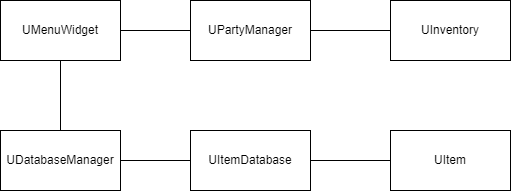

The diagram above was exported from draw.io. Its source (the exported page's mxGraphModel, read from the mxfile embedded in the PNG):
<mxGraphModel dx="1391" dy="794" grid="1" gridSize="10" guides="1" tooltips="1" connect="1" arrows="1" fold="1" page="1" pageScale="1" pageWidth="827" pageHeight="1169" math="0" shadow="0">
  <root>
    <mxCell id="0" />
    <mxCell id="1" parent="0" />
    <mxCell id="O84Z-eQxx_8-yRPFIegB-1" value="" style="rounded=0;whiteSpace=wrap;html=1;" vertex="1" parent="1">
      <mxGeometry x="130" y="130" width="120" height="60" as="geometry" />
    </mxCell>
    <mxCell id="O84Z-eQxx_8-yRPFIegB-2" value="UMenuWidget" style="text;html=1;strokeColor=none;fillColor=none;align=center;verticalAlign=middle;whiteSpace=wrap;rounded=0;" vertex="1" parent="1">
      <mxGeometry x="160" y="145" width="60" height="30" as="geometry" />
    </mxCell>
    <mxCell id="O84Z-eQxx_8-yRPFIegB-3" value="" style="rounded=0;whiteSpace=wrap;html=1;" vertex="1" parent="1">
      <mxGeometry x="320" y="130" width="120" height="60" as="geometry" />
    </mxCell>
    <mxCell id="O84Z-eQxx_8-yRPFIegB-4" value="UPartyManager" style="text;html=1;strokeColor=none;fillColor=none;align=center;verticalAlign=middle;whiteSpace=wrap;rounded=0;" vertex="1" parent="1">
      <mxGeometry x="350" y="145" width="60" height="30" as="geometry" />
    </mxCell>
    <mxCell id="O84Z-eQxx_8-yRPFIegB-5" value="" style="rounded=0;whiteSpace=wrap;html=1;" vertex="1" parent="1">
      <mxGeometry x="520" y="130" width="120" height="60" as="geometry" />
    </mxCell>
    <mxCell id="O84Z-eQxx_8-yRPFIegB-6" value="UInventory" style="text;html=1;strokeColor=none;fillColor=none;align=center;verticalAlign=middle;whiteSpace=wrap;rounded=0;" vertex="1" parent="1">
      <mxGeometry x="550" y="145" width="60" height="30" as="geometry" />
    </mxCell>
    <mxCell id="O84Z-eQxx_8-yRPFIegB-7" value="" style="rounded=0;whiteSpace=wrap;html=1;" vertex="1" parent="1">
      <mxGeometry x="130" y="260" width="120" height="60" as="geometry" />
    </mxCell>
    <mxCell id="O84Z-eQxx_8-yRPFIegB-8" value="UDatabaseManager" style="text;html=1;strokeColor=none;fillColor=none;align=center;verticalAlign=middle;whiteSpace=wrap;rounded=0;" vertex="1" parent="1">
      <mxGeometry x="160" y="275" width="60" height="30" as="geometry" />
    </mxCell>
    <mxCell id="O84Z-eQxx_8-yRPFIegB-9" value="" style="rounded=0;whiteSpace=wrap;html=1;" vertex="1" parent="1">
      <mxGeometry x="320" y="260" width="120" height="60" as="geometry" />
    </mxCell>
    <mxCell id="O84Z-eQxx_8-yRPFIegB-10" value="UItemDatabase" style="text;html=1;strokeColor=none;fillColor=none;align=center;verticalAlign=middle;whiteSpace=wrap;rounded=0;" vertex="1" parent="1">
      <mxGeometry x="350" y="275" width="60" height="30" as="geometry" />
    </mxCell>
    <mxCell id="O84Z-eQxx_8-yRPFIegB-11" value="" style="rounded=0;whiteSpace=wrap;html=1;" vertex="1" parent="1">
      <mxGeometry x="520" y="260" width="120" height="60" as="geometry" />
    </mxCell>
    <mxCell id="O84Z-eQxx_8-yRPFIegB-12" value="UItem" style="text;html=1;strokeColor=none;fillColor=none;align=center;verticalAlign=middle;whiteSpace=wrap;rounded=0;" vertex="1" parent="1">
      <mxGeometry x="550" y="275" width="60" height="30" as="geometry" />
    </mxCell>
    <mxCell id="O84Z-eQxx_8-yRPFIegB-13" value="" style="endArrow=none;html=1;rounded=0;exitX=1;exitY=0.5;exitDx=0;exitDy=0;entryX=0;entryY=0.5;entryDx=0;entryDy=0;" edge="1" parent="1" source="O84Z-eQxx_8-yRPFIegB-1" target="O84Z-eQxx_8-yRPFIegB-3">
      <mxGeometry width="50" height="50" relative="1" as="geometry">
        <mxPoint x="70" y="250" as="sourcePoint" />
        <mxPoint x="120" y="200" as="targetPoint" />
      </mxGeometry>
    </mxCell>
    <mxCell id="O84Z-eQxx_8-yRPFIegB-15" value="" style="endArrow=none;html=1;rounded=0;entryX=0.5;entryY=1;entryDx=0;entryDy=0;exitX=0.5;exitY=0;exitDx=0;exitDy=0;" edge="1" parent="1" source="O84Z-eQxx_8-yRPFIegB-7" target="O84Z-eQxx_8-yRPFIegB-1">
      <mxGeometry width="50" height="50" relative="1" as="geometry">
        <mxPoint x="80" y="260" as="sourcePoint" />
        <mxPoint x="130" y="210" as="targetPoint" />
      </mxGeometry>
    </mxCell>
    <mxCell id="O84Z-eQxx_8-yRPFIegB-16" value="" style="endArrow=none;html=1;rounded=0;exitX=1;exitY=0.5;exitDx=0;exitDy=0;entryX=0;entryY=0.5;entryDx=0;entryDy=0;" edge="1" parent="1" source="O84Z-eQxx_8-yRPFIegB-3" target="O84Z-eQxx_8-yRPFIegB-5">
      <mxGeometry width="50" height="50" relative="1" as="geometry">
        <mxPoint x="470" y="260" as="sourcePoint" />
        <mxPoint x="520" y="210" as="targetPoint" />
      </mxGeometry>
    </mxCell>
    <mxCell id="O84Z-eQxx_8-yRPFIegB-17" value="" style="endArrow=none;html=1;rounded=0;exitX=0;exitY=0.5;exitDx=0;exitDy=0;entryX=1;entryY=0.5;entryDx=0;entryDy=0;" edge="1" parent="1" source="O84Z-eQxx_8-yRPFIegB-9" target="O84Z-eQxx_8-yRPFIegB-7">
      <mxGeometry width="50" height="50" relative="1" as="geometry">
        <mxPoint x="250" y="289.40999999999997" as="sourcePoint" />
        <mxPoint x="300" y="360" as="targetPoint" />
      </mxGeometry>
    </mxCell>
    <mxCell id="O84Z-eQxx_8-yRPFIegB-18" value="" style="endArrow=none;html=1;rounded=0;exitX=1;exitY=0.5;exitDx=0;exitDy=0;entryX=0;entryY=0.5;entryDx=0;entryDy=0;" edge="1" parent="1" source="O84Z-eQxx_8-yRPFIegB-9" target="O84Z-eQxx_8-yRPFIegB-11">
      <mxGeometry width="50" height="50" relative="1" as="geometry">
        <mxPoint x="460" y="180" as="sourcePoint" />
        <mxPoint x="540" y="180" as="targetPoint" />
        <Array as="points" />
      </mxGeometry>
    </mxCell>
  </root>
</mxGraphModel>